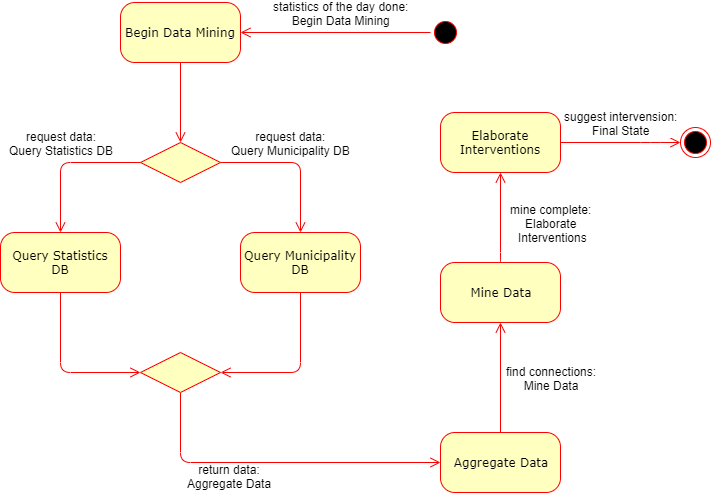

The diagram above was exported from draw.io. Its source (the exported page's mxGraphModel, read from the mxfile embedded in the PNG):
<mxGraphModel dx="2048" dy="731" grid="1" gridSize="10" guides="1" tooltips="1" connect="1" arrows="1" fold="1" page="1" pageScale="1" pageWidth="1100" pageHeight="850" background="#ffffff" math="0" shadow="0">
  <root>
    <mxCell id="0" />
    <mxCell id="1" parent="0" />
    <mxCell id="382b91b5511bd0f7-1" value="" style="ellipse;html=1;shape=startState;fillColor=#000000;strokeColor=#ff0000;rounded=1;shadow=0;comic=0;labelBackgroundColor=none;fontFamily=Verdana;fontSize=12;fontColor=#000000;align=center;direction=south;" parent="1" vertex="1">
      <mxGeometry x="550" y="135" width="30" height="30" as="geometry" />
    </mxCell>
    <mxCell id="382b91b5511bd0f7-5" value="Query Municipality DB" style="rounded=1;whiteSpace=wrap;html=1;arcSize=24;fillColor=#ffffc0;strokeColor=#ff0000;shadow=0;comic=0;labelBackgroundColor=none;fontFamily=Verdana;fontSize=12;fontColor=#000000;align=center;" parent="1" vertex="1">
      <mxGeometry x="360" y="350" width="120" height="60" as="geometry" />
    </mxCell>
    <mxCell id="382b91b5511bd0f7-6" value="Begin Data Mining" style="rounded=1;whiteSpace=wrap;html=1;arcSize=24;fillColor=#ffffc0;strokeColor=#ff0000;shadow=0;comic=0;labelBackgroundColor=none;fontFamily=Verdana;fontSize=12;fontColor=#000000;align=center;" parent="1" vertex="1">
      <mxGeometry x="240" y="120" width="120" height="60" as="geometry" />
    </mxCell>
    <mxCell id="3cde6dad864a17aa-3" style="edgeStyle=orthogonalEdgeStyle;html=1;exitX=1;exitY=0.25;labelBackgroundColor=none;endArrow=open;endSize=8;strokeColor=#ff0000;fontFamily=Verdana;fontSize=12;align=left;entryX=0.5;entryY=0;entryDx=0;entryDy=0;" parent="1" target="nkcvm6Ag70rNVMof4o_Z-3" edge="1">
      <mxGeometry relative="1" as="geometry">
        <mxPoint x="300" y="180" as="sourcePoint" />
        <mxPoint x="300" y="315" as="targetPoint" />
        <Array as="points" />
      </mxGeometry>
    </mxCell>
    <mxCell id="382b91b5511bd0f7-9" value="Aggregate Data" style="rounded=1;whiteSpace=wrap;html=1;arcSize=24;fillColor=#ffffc0;strokeColor=#ff0000;shadow=0;comic=0;labelBackgroundColor=none;fontFamily=Verdana;fontSize=12;fontColor=#000000;align=center;" parent="1" vertex="1">
      <mxGeometry x="560" y="550" width="120" height="60" as="geometry" />
    </mxCell>
    <mxCell id="2a3bc250acf0617d-9" style="edgeStyle=orthogonalEdgeStyle;html=1;labelBackgroundColor=none;endArrow=open;endSize=8;strokeColor=#ff0000;fontFamily=Verdana;fontSize=12;align=left;" parent="1" source="382b91b5511bd0f7-1" target="382b91b5511bd0f7-6" edge="1">
      <mxGeometry relative="1" as="geometry" />
    </mxCell>
    <mxCell id="nkcvm6Ag70rNVMof4o_Z-2" value="statistics of the day done:&lt;br&gt;Begin Data Mining" style="text;html=1;resizable=0;points=[];align=center;verticalAlign=middle;labelBackgroundColor=#ffffff;" vertex="1" connectable="0" parent="2a3bc250acf0617d-9">
      <mxGeometry x="0.25" y="-2" relative="1" as="geometry">
        <mxPoint x="29" y="-18" as="offset" />
      </mxGeometry>
    </mxCell>
    <mxCell id="2a3bc250acf0617d-15" style="edgeStyle=orthogonalEdgeStyle;html=1;labelBackgroundColor=none;endArrow=open;endSize=8;strokeColor=#ff0000;fontFamily=Verdana;fontSize=12;align=left;exitX=0.5;exitY=1;exitDx=0;exitDy=0;entryX=0;entryY=0.5;entryDx=0;entryDy=0;" parent="1" source="nkcvm6Ag70rNVMof4o_Z-5" target="382b91b5511bd0f7-9" edge="1">
      <mxGeometry relative="1" as="geometry">
        <mxPoint x="310" y="550" as="sourcePoint" />
        <mxPoint x="610" y="680" as="targetPoint" />
        <Array as="points">
          <mxPoint x="300" y="580" />
        </Array>
      </mxGeometry>
    </mxCell>
    <mxCell id="nkcvm6Ag70rNVMof4o_Z-12" value="return data:&lt;br&gt;Aggregate Data" style="text;html=1;resizable=0;points=[];align=center;verticalAlign=middle;labelBackgroundColor=#ffffff;" vertex="1" connectable="0" parent="2a3bc250acf0617d-15">
      <mxGeometry x="-0.5861" y="-5" relative="1" as="geometry">
        <mxPoint x="53" y="15" as="offset" />
      </mxGeometry>
    </mxCell>
    <mxCell id="nkcvm6Ag70rNVMof4o_Z-1" value="" style="ellipse;html=1;shape=endState;fillColor=#000000;strokeColor=#ff0000;rounded=1;shadow=0;comic=0;labelBackgroundColor=none;fontFamily=Verdana;fontSize=12;fontColor=#000000;align=center;" vertex="1" parent="1">
      <mxGeometry x="800" y="245" width="30" height="30" as="geometry" />
    </mxCell>
    <mxCell id="nkcvm6Ag70rNVMof4o_Z-3" value="" style="rhombus;whiteSpace=wrap;html=1;fillColor=#FFFFC0;strokeColor=#FF0000;" vertex="1" parent="1">
      <mxGeometry x="260" y="260" width="80" height="40" as="geometry" />
    </mxCell>
    <mxCell id="nkcvm6Ag70rNVMof4o_Z-4" value="Query Statistics DB" style="rounded=1;whiteSpace=wrap;html=1;arcSize=24;fillColor=#ffffc0;strokeColor=#ff0000;shadow=0;comic=0;labelBackgroundColor=none;fontFamily=Verdana;fontSize=12;fontColor=#000000;align=center;" vertex="1" parent="1">
      <mxGeometry x="120" y="350" width="120" height="60" as="geometry" />
    </mxCell>
    <mxCell id="nkcvm6Ag70rNVMof4o_Z-5" value="" style="rhombus;whiteSpace=wrap;html=1;fillColor=#FFFFC0;strokeColor=#FF0000;" vertex="1" parent="1">
      <mxGeometry x="260" y="470" width="80" height="40" as="geometry" />
    </mxCell>
    <mxCell id="nkcvm6Ag70rNVMof4o_Z-6" style="edgeStyle=orthogonalEdgeStyle;html=1;exitX=0;exitY=0.5;labelBackgroundColor=none;endArrow=open;endSize=8;strokeColor=#ff0000;fontFamily=Verdana;fontSize=12;align=left;entryX=0.5;entryY=0;entryDx=0;entryDy=0;exitDx=0;exitDy=0;" edge="1" parent="1" source="nkcvm6Ag70rNVMof4o_Z-3" target="nkcvm6Ag70rNVMof4o_Z-4">
      <mxGeometry relative="1" as="geometry">
        <mxPoint x="310" y="190" as="sourcePoint" />
        <mxPoint x="310" y="270" as="targetPoint" />
        <Array as="points" />
      </mxGeometry>
    </mxCell>
    <mxCell id="nkcvm6Ag70rNVMof4o_Z-10" value="request data:&lt;br&gt;Query Statistics DB" style="text;html=1;resizable=0;points=[];align=center;verticalAlign=middle;labelBackgroundColor=#ffffff;" vertex="1" connectable="0" parent="nkcvm6Ag70rNVMof4o_Z-6">
      <mxGeometry x="-0.2667" y="-4" relative="1" as="geometry">
        <mxPoint x="-25" y="-16" as="offset" />
      </mxGeometry>
    </mxCell>
    <mxCell id="nkcvm6Ag70rNVMof4o_Z-7" style="edgeStyle=orthogonalEdgeStyle;html=1;exitX=1;exitY=0.5;labelBackgroundColor=none;endArrow=open;endSize=8;strokeColor=#ff0000;fontFamily=Verdana;fontSize=12;align=left;entryX=0.5;entryY=0;entryDx=0;entryDy=0;exitDx=0;exitDy=0;" edge="1" parent="1" source="nkcvm6Ag70rNVMof4o_Z-3" target="382b91b5511bd0f7-5">
      <mxGeometry relative="1" as="geometry">
        <mxPoint x="270" y="290" as="sourcePoint" />
        <mxPoint x="190" y="360" as="targetPoint" />
        <Array as="points" />
      </mxGeometry>
    </mxCell>
    <mxCell id="nkcvm6Ag70rNVMof4o_Z-11" value="request data:&lt;br&gt;Query Municipality DB" style="text;html=1;resizable=0;points=[];align=center;verticalAlign=middle;labelBackgroundColor=#ffffff;" vertex="1" connectable="0" parent="nkcvm6Ag70rNVMof4o_Z-7">
      <mxGeometry x="-0.1733" y="3" relative="1" as="geometry">
        <mxPoint x="8" y="-17" as="offset" />
      </mxGeometry>
    </mxCell>
    <mxCell id="nkcvm6Ag70rNVMof4o_Z-8" style="edgeStyle=orthogonalEdgeStyle;html=1;exitX=0.5;exitY=1;labelBackgroundColor=none;endArrow=open;endSize=8;strokeColor=#ff0000;fontFamily=Verdana;fontSize=12;align=left;entryX=1;entryY=0.5;entryDx=0;entryDy=0;exitDx=0;exitDy=0;" edge="1" parent="1" source="382b91b5511bd0f7-5" target="nkcvm6Ag70rNVMof4o_Z-5">
      <mxGeometry relative="1" as="geometry">
        <mxPoint x="360" y="450" as="sourcePoint" />
        <mxPoint x="440" y="520" as="targetPoint" />
        <Array as="points" />
      </mxGeometry>
    </mxCell>
    <mxCell id="nkcvm6Ag70rNVMof4o_Z-9" style="edgeStyle=orthogonalEdgeStyle;html=1;exitX=0.5;exitY=1;labelBackgroundColor=none;endArrow=open;endSize=8;strokeColor=#ff0000;fontFamily=Verdana;fontSize=12;align=left;entryX=0;entryY=0.5;entryDx=0;entryDy=0;exitDx=0;exitDy=0;" edge="1" parent="1" source="nkcvm6Ag70rNVMof4o_Z-4" target="nkcvm6Ag70rNVMof4o_Z-5">
      <mxGeometry relative="1" as="geometry">
        <mxPoint x="360" y="300" as="sourcePoint" />
        <mxPoint x="440" y="370" as="targetPoint" />
        <Array as="points" />
      </mxGeometry>
    </mxCell>
    <mxCell id="nkcvm6Ag70rNVMof4o_Z-13" value="Mine Data" style="rounded=1;whiteSpace=wrap;html=1;arcSize=24;fillColor=#ffffc0;strokeColor=#ff0000;shadow=0;comic=0;labelBackgroundColor=none;fontFamily=Verdana;fontSize=12;fontColor=#000000;align=center;" vertex="1" parent="1">
      <mxGeometry x="560" y="380" width="120" height="60" as="geometry" />
    </mxCell>
    <mxCell id="nkcvm6Ag70rNVMof4o_Z-16" style="edgeStyle=orthogonalEdgeStyle;html=1;labelBackgroundColor=none;endArrow=open;endSize=8;strokeColor=#ff0000;fontFamily=Verdana;fontSize=12;align=left;entryX=0.5;entryY=1;entryDx=0;entryDy=0;exitX=0.5;exitY=0;exitDx=0;exitDy=0;" edge="1" parent="1" source="382b91b5511bd0f7-9" target="nkcvm6Ag70rNVMof4o_Z-13">
      <mxGeometry relative="1" as="geometry">
        <mxPoint x="720" y="500" as="sourcePoint" />
        <mxPoint x="570" y="590" as="targetPoint" />
        <Array as="points" />
      </mxGeometry>
    </mxCell>
    <mxCell id="nkcvm6Ag70rNVMof4o_Z-17" value="find connections:&lt;br&gt;Mine Data" style="text;html=1;resizable=0;points=[];align=center;verticalAlign=middle;labelBackgroundColor=#ffffff;" vertex="1" connectable="0" parent="nkcvm6Ag70rNVMof4o_Z-16">
      <mxGeometry x="-0.5861" y="-5" relative="1" as="geometry">
        <mxPoint x="45" y="-32" as="offset" />
      </mxGeometry>
    </mxCell>
    <mxCell id="nkcvm6Ag70rNVMof4o_Z-18" value="Elaborate Interventions" style="rounded=1;whiteSpace=wrap;html=1;arcSize=24;fillColor=#ffffc0;strokeColor=#ff0000;shadow=0;comic=0;labelBackgroundColor=none;fontFamily=Verdana;fontSize=12;fontColor=#000000;align=center;" vertex="1" parent="1">
      <mxGeometry x="560" y="230" width="120" height="60" as="geometry" />
    </mxCell>
    <mxCell id="nkcvm6Ag70rNVMof4o_Z-25" style="edgeStyle=orthogonalEdgeStyle;html=1;labelBackgroundColor=none;endArrow=open;endSize=8;strokeColor=#ff0000;fontFamily=Verdana;fontSize=12;align=left;entryX=0.5;entryY=1;entryDx=0;entryDy=0;exitX=0.492;exitY=0;exitDx=0;exitDy=0;exitPerimeter=0;" edge="1" parent="1" source="nkcvm6Ag70rNVMof4o_Z-13" target="nkcvm6Ag70rNVMof4o_Z-18">
      <mxGeometry relative="1" as="geometry">
        <mxPoint x="619" y="375" as="sourcePoint" />
        <mxPoint x="619" y="265" as="targetPoint" />
        <Array as="points">
          <mxPoint x="620" y="380" />
        </Array>
      </mxGeometry>
    </mxCell>
    <mxCell id="nkcvm6Ag70rNVMof4o_Z-26" value="mine complete:&lt;br&gt;Elaborate&lt;br&gt;&amp;nbsp;Interventions" style="text;html=1;resizable=0;points=[];align=center;verticalAlign=middle;labelBackgroundColor=#ffffff;" vertex="1" connectable="0" parent="nkcvm6Ag70rNVMof4o_Z-25">
      <mxGeometry x="-0.5861" y="-5" relative="1" as="geometry">
        <mxPoint x="45" y="-22" as="offset" />
      </mxGeometry>
    </mxCell>
    <mxCell id="nkcvm6Ag70rNVMof4o_Z-28" style="edgeStyle=orthogonalEdgeStyle;html=1;labelBackgroundColor=none;endArrow=open;endSize=8;strokeColor=#ff0000;fontFamily=Verdana;fontSize=12;align=left;entryX=0;entryY=0.5;entryDx=0;entryDy=0;exitX=1;exitY=0.5;exitDx=0;exitDy=0;" edge="1" parent="1" source="nkcvm6Ag70rNVMof4o_Z-18" target="nkcvm6Ag70rNVMof4o_Z-1">
      <mxGeometry relative="1" as="geometry">
        <mxPoint x="629" y="390" as="sourcePoint" />
        <mxPoint x="630" y="300" as="targetPoint" />
        <Array as="points">
          <mxPoint x="770" y="260" />
          <mxPoint x="770" y="260" />
        </Array>
      </mxGeometry>
    </mxCell>
    <mxCell id="nkcvm6Ag70rNVMof4o_Z-29" value="suggest intervension:&lt;br&gt;Final State" style="text;html=1;resizable=0;points=[];align=center;verticalAlign=middle;labelBackgroundColor=#ffffff;" vertex="1" connectable="0" parent="nkcvm6Ag70rNVMof4o_Z-28">
      <mxGeometry x="-0.5861" y="-5" relative="1" as="geometry">
        <mxPoint x="35" y="-25" as="offset" />
      </mxGeometry>
    </mxCell>
  </root>
</mxGraphModel>